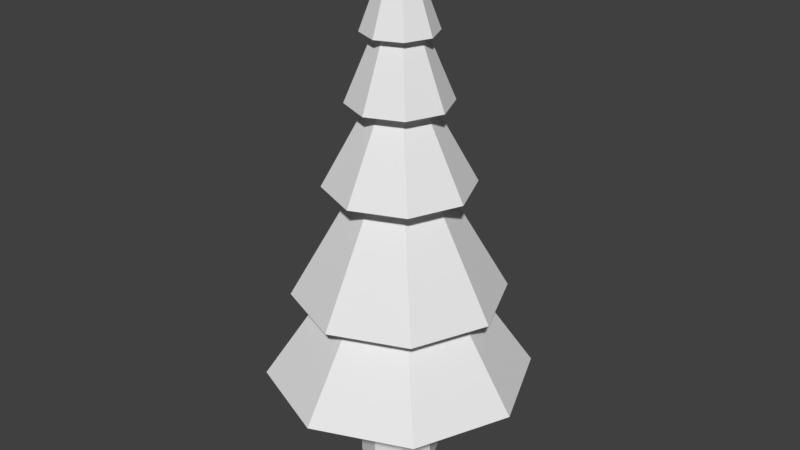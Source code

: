 # Source: Tree_2.blend  (saved by Blender 2.77.0; exported with 4.5.12 LTS)
import bpy
from mathutils import Matrix  # noqa: F401  (used for matrix-valued properties, if any)

bpy.ops.wm.read_factory_settings(use_empty=True)
scene = bpy.context.scene
scene.name = 'Scene'

# ---- collections
col_collection_1 = bpy.data.collections.new('Collection 1'); scene.collection.children.link(col_collection_1)

# ---- world
world_world = bpy.data.worlds.new('World'); scene.world = world_world
world_world.color = (0.05088, 0.05088, 0.05088)
world_world.use_sun_shadow = False
world_world.sun_shadow_jitter_overblur = 0.0
world_world.cycles.sampling_method = 'MANUAL'

# ---- meshes
me_cylinder_003 = bpy.data.meshes.new('Cylinder.003')
me_cylinder_003.from_pydata([(1.314e-14, 1.0, -1.696), (1.353e-14, 1.0, 1.041), (0.7071, 0.7071, -1.696), (0.7071, 0.7071, 1.041), (1.0, -4.371e-08, -1.696), (1.0, -4.371e-08, 1.041), (0.7071, -0.7071, -1.696), (0.7071, -0.7071, 1.041), (-8.742e-08, -1.0, -1.696), (-8.742e-08, -1.0, 1.041), (-0.7071, -0.7071, -1.696), (-0.7071, -0.7071, 1.041), (-1.0, 1.192e-08, -1.696), (-1.0, 1.192e-08, 1.041), (-0.7071, 0.7071, -1.696), (-0.7071, 0.7071, 1.041), (1.25e-07, 3.377, 0.8917), (1.034e-07, 0.9873, 4.378), (2.388, 2.388, 0.8917), (0.6981, 0.6981, 4.378), (3.377, -1.632e-07, 0.8917), (0.9873, -4.73e-09, 4.378), (2.388, -2.388, 0.8917), (0.6981, -0.6981, 4.378), (-1.703e-07, -3.377, 0.8917), (1.707e-08, -0.9873, 4.378), (-2.388, -2.388, 0.8917), (-0.6981, -0.6981, 4.378), (-3.377, 2.465e-08, 0.8917), (-0.9873, 5.02e-08, 4.378), (-2.388, 2.388, 0.8917), (-0.6981, 0.6981, 4.378), (1.232e-07, 2.671, 3.141), (1.005e-07, 0.7806, 6.44), (1.888, 1.888, 3.141), (0.5519, 0.5519, 6.44), (2.671, -1.228e-07, 3.141), (0.7806, 5.622e-09, 6.44), (1.888, -1.888, 3.141), (0.5519, -0.5519, 6.44), (-1.103e-07, -2.671, 3.141), (3.222e-08, -0.7806, 6.44), (-1.888, -1.888, 3.141), (-0.5519, -0.5519, 6.44), (-2.671, 2.578e-08, 3.141), (-0.7806, 4.905e-08, 6.44), (-1.888, 1.888, 3.141), (-0.5519, 0.5519, 6.44), (1.061e-07, 1.851, 5.987), (9.189e-08, 0.5803, 8.31), (1.309, 1.309, 5.987), (0.4104, 0.4104, 8.31), (1.851, -8.917e-08, 5.987), (0.5803, -5.982e-10, 8.31), (1.309, -1.309, 5.987), (0.4104, -0.4104, 8.31), (-5.578e-08, -1.851, 5.987), (4.115e-08, -0.5803, 8.31), (-1.309, -1.309, 5.987), (-0.4104, -0.4104, 8.31), (-1.851, 1.383e-08, 5.987), (-0.5803, 3.169e-08, 8.31), (-1.309, 1.309, 5.987), (-0.4104, 0.4104, 8.31), (1.176e-07, 1.279, 8.033), (9.496e-08, 0.4115, 10.11), (0.9046, 0.9046, 8.033), (0.291, 0.291, 10.11), (1.279, -5.894e-08, 8.033), (0.4115, 2.828e-09, 10.11), (0.9046, -0.9046, 8.033), (0.291, -0.291, 10.11), (5.77e-09, -1.279, 8.033), (5.899e-08, -0.4115, 10.11), (-0.9046, -0.9046, 8.033), (-0.291, -0.291, 10.11), (-1.279, 1.224e-08, 8.033), (-0.4115, 2.572e-08, 10.11), (-0.9046, 0.9046, 8.033), (-0.291, 0.291, 10.11), (1.16e-07, 0.915, 9.679), (1.064e-07, 0.2425, 11.49), (0.647, 0.647, 9.679), (0.1715, 0.1715, 11.49), (0.915, -4.522e-08, 9.679), (0.2425, -1.393e-09, 11.49), (0.647, -0.647, 9.679), (0.1715, -0.1715, 11.49), (3.597e-08, -0.915, 9.679), (8.525e-08, -0.2425, 11.49), (-0.647, -0.647, 9.679), (-0.1715, -0.1715, 11.49), (-0.915, 5.693e-09, 9.679), (-0.2425, 1.21e-08, 11.49), (-0.647, 0.647, 9.679), (-0.1715, 0.1715, 11.49)], [], [(0, 1, 3, 2), (2, 3, 5, 4), (4, 5, 7, 6), (6, 7, 9, 8), (8, 9, 11, 10), (10, 11, 13, 12), (12, 13, 15, 14), (14, 15, 1, 0), (0, 2, 4, 6, 8, 10, 12, 14), (16, 17, 19, 18), (18, 19, 21, 20), (20, 21, 23, 22), (22, 23, 25, 24), (24, 25, 27, 26), (26, 27, 29, 28), (28, 29, 31, 30), (30, 31, 17, 16), (16, 18, 20, 22, 24, 26, 28, 30), (32, 33, 35, 34), (34, 35, 37, 36), (36, 37, 39, 38), (38, 39, 41, 40), (40, 41, 43, 42), (42, 43, 45, 44), (44, 45, 47, 46), (46, 47, 33, 32), (32, 34, 36, 38, 40, 42, 44, 46), (48, 49, 51, 50), (50, 51, 53, 52), (52, 53, 55, 54), (54, 55, 57, 56), (56, 57, 59, 58), (58, 59, 61, 60), (60, 61, 63, 62), (62, 63, 49, 48), (48, 50, 52, 54, 56, 58, 60, 62), (64, 65, 67, 66), (66, 67, 69, 68), (68, 69, 71, 70), (70, 71, 73, 72), (72, 73, 75, 74), (74, 75, 77, 76), (76, 77, 79, 78), (78, 79, 65, 64), (64, 66, 68, 70, 72, 74, 76, 78), (80, 81, 83, 82), (82, 83, 85, 84), (84, 85, 87, 86), (86, 87, 89, 88), (88, 89, 91, 90), (90, 91, 93, 92), (87, 85, 89), (92, 93, 95, 94), (94, 95, 81, 80), (80, 82, 84, 86, 88, 90, 92, 94), (85, 83, 91, 89), (83, 81, 93, 91), (95, 93, 81)])
_uv = me_cylinder_003.uv_layers.new(name='UVMap')
_uv.uv.foreach_set('vector', [0.2856, 0.1895, 0.4181, 0.2132, 0.4079, 0.256, 0.2547, 0.2193, 0.2547, 0.2193, 0.08324, 0.2514, 0.07659, 0.2006, 0.2165, 0.1889, 0.2165, 0.1889, 0.07659, 0.2006, 0.0771, 0.1505, 0.2116, 0.1578, 0.2116, 0.1578, 0.0771, 0.1505, 0.08456, 0.102, 0.2158, 0.1271, 0.2158, 0.1271, 0.08456, 0.102, 0.09507, 0.05749, 0.2541, 0.09509, 0.2541, 0.09509, 0.4194, 0.06376, 0.4263, 0.1143, 0.2852, 0.1242, 0.2852, 0.1242, 0.4263, 0.1143, 0.4259, 0.1643, 0.2928, 0.1568, 0.2928, 0.1568, 0.4259, 0.1643, 0.4181, 0.2132, 0.2856, 0.1895, 0.2856, 0.1895, 0.2547, 0.2193, 0.2165, 0.1889, 0.2116, 0.1578, 0.2158, 0.1271, 0.2541, 0.09509, 0.2852, 0.1242, 0.2928, 0.1568, 0.8048, 0.8929, 0.9084, 0.8728, 0.9078, 0.8962, 0.7792, 0.9211, 0.7792, 0.9211, 0.6375, 0.9452, 0.6377, 0.9179, 0.7451, 0.9033, 0.7451, 0.9033, 0.6377, 0.9179, 0.6376, 0.8919, 0.7365, 0.8754, 0.7365, 0.8754, 0.6376, 0.8919, 0.6374, 0.8662, 0.7343, 0.8466, 0.7343, 0.8466, 0.6374, 0.8662, 0.6375, 0.844, 0.7593, 0.8176, 0.7593, 0.8176, 0.9081, 0.7886, 0.9083, 0.8178, 0.7937, 0.8345, 0.7937, 0.8345, 0.9083, 0.8178, 0.9084, 0.8455, 0.804, 0.8629, 0.804, 0.8629, 0.9084, 0.8455, 0.9084, 0.8728, 0.8048, 0.8929, 0.8048, 0.8929, 0.7792, 0.9211, 0.7451, 0.9033, 0.7365, 0.8754, 0.7343, 0.8466, 0.7593, 0.8176, 0.7937, 0.8345, 0.804, 0.8629, 0.2816, 0.5623, 0.05922, 0.5178, 0.06608, 0.4708, 0.3685, 0.4567, 0.3685, 0.4567, 0.6594, 0.6502, 0.6363, 0.6909, 0.4289, 0.6136, 0.4289, 0.6136, 0.6363, 0.6909, 0.6169, 0.7295, 0.4309, 0.6704, 0.4309, 0.6704, 0.6169, 0.7295, 0.5985, 0.7705, 0.3887, 0.716, 0.3887, 0.716, 0.5985, 0.7705, 0.5899, 0.8151, 0.3008, 0.8151, 0.3008, 0.8151, 0.0002098, 0.6446, 0.02301, 0.6031, 0.2298, 0.6801, 0.2298, 0.6801, 0.02301, 0.6031, 0.04237, 0.5619, 0.2425, 0.6201, 0.2425, 0.6201, 0.04237, 0.5619, 0.05922, 0.5178, 0.2816, 0.5623, 0.2816, 0.5623, 0.3685, 0.4567, 0.4289, 0.6136, 0.4309, 0.6704, 0.3887, 0.716, 0.3008, 0.8151, 0.2298, 0.6801, 0.2425, 0.6201, 0.3052, 0.9575, 0.4794, 0.9584, 0.4725, 0.9949, 0.2509, 0.9949, 0.2509, 0.9949, 0.0002098, 0.9778, 0.009136, 0.9344, 0.1995, 0.9514, 0.1995, 0.9514, 0.009136, 0.9344, 0.01646, 0.8932, 0.1891, 0.9002, 0.1891, 0.9002, 0.01646, 0.8932, 0.02352, 0.8521, 0.1976, 0.853, 0.1976, 0.853, 0.02352, 0.8521, 0.03035, 0.8156, 0.252, 0.8156, 0.252, 0.8156, 0.5027, 0.8327, 0.4937, 0.8761, 0.3034, 0.8591, 0.3034, 0.8591, 0.4937, 0.8761, 0.4864, 0.9173, 0.3138, 0.9103, 0.3138, 0.9103, 0.4864, 0.9173, 0.4794, 0.9584, 0.3052, 0.9575, 0.3052, 0.9575, 0.2509, 0.9949, 0.1995, 0.9514, 0.1891, 0.9002, 0.1976, 0.853, 0.252, 0.8156, 0.3034, 0.8591, 0.3138, 0.9103, 0.91, 0.1468, 0.9309, 0.02395, 0.9548, 0.02621, 0.964, 0.1979, 0.964, 0.1979, 0.8756, 0.3561, 0.8542, 0.3461, 0.8943, 0.2215, 0.8943, 0.2215, 0.8542, 0.3461, 0.8337, 0.3386, 0.86, 0.2264, 0.86, 0.2264, 0.8337, 0.3386, 0.8129, 0.3326, 0.8303, 0.2183, 0.8303, 0.2183, 0.8129, 0.3326, 0.7895, 0.3291, 0.7895, 0.1594, 0.7895, 0.1594, 0.8691, 0.0002098, 0.8892, 0.009717, 0.8503, 0.1231, 0.8503, 0.1231, 0.8892, 0.009717, 0.9093, 0.01749, 0.8808, 0.1281, 0.8808, 0.1281, 0.9093, 0.01749, 0.9309, 0.02395, 0.91, 0.1468, 0.91, 0.1468, 0.964, 0.1979, 0.8943, 0.2215, 0.86, 0.2264, 0.8303, 0.2183, 0.7895, 0.1594, 0.8503, 0.1231, 0.8808, 0.1281, 0.9762, 0.5634, 0.9878, 0.4771, 0.9998, 0.4717, 0.9998, 0.6011, 0.9998, 0.6011, 0.9548, 0.7384, 0.945, 0.7248, 0.9697, 0.6323, 0.9697, 0.6323, 0.945, 0.7248, 0.9345, 0.7204, 0.9396, 0.6336, 0.9396, 0.6336, 0.9345, 0.7204, 0.9235, 0.7247, 0.9059, 0.6234, 0.9059, 0.6234, 0.9235, 0.7247, 0.912, 0.7354, 0.8543, 0.5857, 0.8543, 0.5857, 0.9651, 0.4567, 0.9699, 0.4712, 0.9227, 0.5468, 0.9345, 0.7204, 0.945, 0.7248, 0.9235, 0.7247, 0.9227, 0.5468, 0.9699, 0.4712, 0.9776, 0.4778, 0.9489, 0.5512, 0.9489, 0.5512, 0.9776, 0.4778, 0.9878, 0.4771, 0.9762, 0.5634, 0.9762, 0.5634, 0.9998, 0.6011, 0.9697, 0.6323, 0.9396, 0.6336, 0.9059, 0.6234, 0.8543, 0.5857, 0.9227, 0.5468, 0.9489, 0.5512, 0.945, 0.7248, 0.9548, 0.7384, 0.912, 0.7354, 0.9235, 0.7247, 0.9998, 0.4717, 0.9878, 0.4771, 0.9699, 0.4712, 0.9651, 0.4567, 0.9776, 0.4778, 0.9699, 0.4712, 0.9878, 0.4771])
me_cylinder_003.use_remesh_preserve_volume = False
me_cylinder_003.use_remesh_preserve_attributes = False
me_cylinder_003.use_mirror_vertex_groups = False
me_cylinder_003.update()

# ---- objects
ob_cylinder = bpy.data.objects.new('Cylinder', me_cylinder_003)

# ---- transforms, parenting, visibility, modifiers, constraints
ob_cylinder.location = (0.0, 0.0, 0.0)
ob_cylinder.scale = (0.3731, 0.3731, 0.3731)
ob_cylinder.lineart.crease_threshold = 0.0

# ---- collection membership
col_collection_1.objects.link(ob_cylinder)

# ---- scene / render settings (as saved in the file)
scene.frame_start = 1; scene.frame_end = 250; scene.frame_set(1)
scene.render.engine = 'BLENDER_EEVEE_NEXT'
scene.render.resolution_percentage = 50
scene.render.dither_intensity = 0.0
scene.cycles.use_denoising = False
scene.cycles.samples = 128
scene.cycles.sampling_pattern = 'TABULATED_SOBOL'
scene.cycles.light_sampling_threshold = 0.0
scene.cycles.use_adaptive_sampling = False
scene.cycles.use_light_tree = False
scene.cycles.blur_glossy = 0.0
scene.cycles.sample_clamp_indirect = 0.0
scene.view_settings.view_transform = 'Standard'
bpy.context.view_layer.update()

# ---- added for rendering (the .blend has no active camera and no usable light): camera, sun
cam_auto = bpy.data.cameras.new('AutoCamera')
cam_auto.lens = 50.0
cam_auto.sensor_width = 36.0
cam_auto.clip_end = 1000.0
ob_auto_camera = bpy.data.objects.new('AutoCamera', cam_auto)
scene.collection.objects.link(ob_auto_camera)
ob_auto_camera.location = (5.62155, -6.74586, 6.3249)
ob_auto_camera.rotation_euler = (1.09748, -7.21219e-08, 0.694738)
scene.camera = ob_auto_camera
light_auto_sun = bpy.data.lights.new('AutoSun', 'SUN')
light_auto_sun.energy = 3.0
light_auto_sun.angle = 0.0523599
ob_auto_sun = bpy.data.objects.new('AutoSun', light_auto_sun)
scene.collection.objects.link(ob_auto_sun)
ob_auto_sun.rotation_euler = (0.872665, 0.174533, 0.523599)
bpy.context.view_layer.update()
